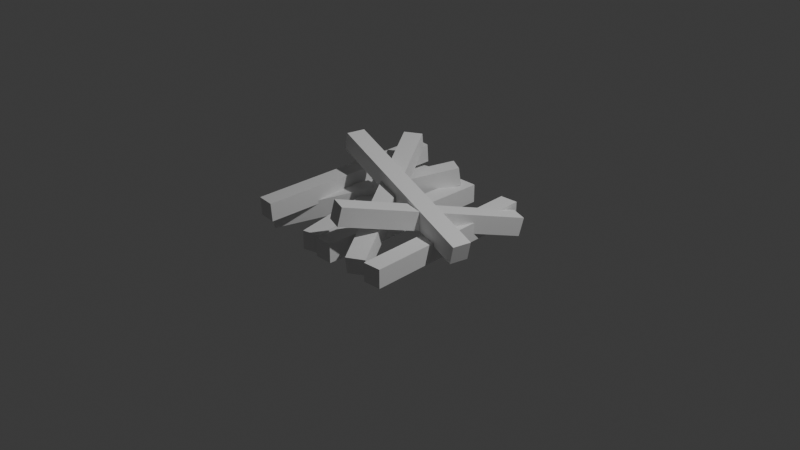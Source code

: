 # Source: Fries.blend  (saved by Blender 4.3.32; exported with 4.5.12 LTS)
import bpy
from mathutils import Matrix  # noqa: F401  (used for matrix-valued properties, if any)

bpy.ops.wm.read_factory_settings(use_empty=True)
scene = bpy.context.scene
scene.name = 'Scene'

# ---- collections
col_collection = bpy.data.collections.new('Collection'); scene.collection.children.link(col_collection)

# ---- world
world_world = bpy.data.worlds.new('World'); scene.world = world_world
world_world.use_nodes = True; world_world.node_tree.nodes.clear()
_N = world_world.node_tree.nodes; _L = world_world.node_tree.links
n0 = _N.new('ShaderNodeOutputWorld'); n0.name = 'World Output'; n0.location = (300, 300)
n1 = _N.new('ShaderNodeBackground'); n1.name = 'Background'; n1.location = (10, 300)
n1.inputs[0].default_value = (0.05088, 0.05088, 0.05088, 1.0)
_L.new(n1.outputs[0], n0.inputs[0])
n0.is_active_output = True
world_world.color = (0.05088, 0.05088, 0.05088)
world_world.sun_shadow_jitter_overblur = 0.0

# ---- cameras
cam_camera = bpy.data.cameras.new('Camera')
cam_camera.clip_end = 100.0
cam_camera.ortho_scale = 7.314

# ---- lights
light_light = bpy.data.lights.new('Light', 'POINT')
light_light.energy = 1000.0
light_light.shadow_soft_size = 0.1

# ---- meshes
me_cube_001 = bpy.data.meshes.new('Cube.001')
me_cube_001.from_pydata([(-1.0, -1.0, -1.0), (-1.0, -1.0, 1.0), (-1.0, 1.0, -1.0), (-1.0, 1.0, 1.0), (1.0, -1.0, -1.0), (1.0, -1.0, 1.0), (1.0, 1.0, -1.0), (1.0, 1.0, 1.0)], [], [(0, 1, 3, 2), (2, 3, 7, 6), (6, 7, 5, 4), (4, 5, 1, 0), (2, 6, 4, 0), (7, 3, 1, 5)])
_uv = me_cube_001.uv_layers.new(name='UVMap')
_uv.uv.foreach_set('vector', [0.375, 0.0, 0.625, 0.0, 0.625, 0.25, 0.375, 0.25, 0.375, 0.25, 0.625, 0.25, 0.625, 0.5, 0.375, 0.5, 0.375, 0.5, 0.625, 0.5, 0.625, 0.75, 0.375, 0.75, 0.375, 0.75, 0.625, 0.75, 0.625, 1.0, 0.375, 1.0, 0.125, 0.5, 0.375, 0.5, 0.375, 0.75, 0.125, 0.75, 0.625, 0.5, 0.875, 0.5, 0.875, 0.75, 0.625, 0.75])
me_cube_001.update()
me_cube_002 = bpy.data.meshes.new('Cube.002')
me_cube_002.from_pydata([(-1.0, -1.0, -1.0), (-1.0, -1.0, 1.0), (-1.0, 1.0, -1.0), (-1.0, 1.0, 1.0), (1.0, -1.0, -1.0), (1.0, -1.0, 1.0), (1.0, 1.0, -1.0), (1.0, 1.0, 1.0)], [], [(0, 1, 3, 2), (2, 3, 7, 6), (6, 7, 5, 4), (4, 5, 1, 0), (2, 6, 4, 0), (7, 3, 1, 5)])
_uv = me_cube_002.uv_layers.new(name='UVMap')
_uv.uv.foreach_set('vector', [0.375, 0.0, 0.625, 0.0, 0.625, 0.25, 0.375, 0.25, 0.375, 0.25, 0.625, 0.25, 0.625, 0.5, 0.375, 0.5, 0.375, 0.5, 0.625, 0.5, 0.625, 0.75, 0.375, 0.75, 0.375, 0.75, 0.625, 0.75, 0.625, 1.0, 0.375, 1.0, 0.125, 0.5, 0.375, 0.5, 0.375, 0.75, 0.125, 0.75, 0.625, 0.5, 0.875, 0.5, 0.875, 0.75, 0.625, 0.75])
me_cube_002.update()
me_cube_003 = bpy.data.meshes.new('Cube.003')
me_cube_003.from_pydata([(-1.0, -1.0, -1.0), (-1.0, -1.0, 1.0), (-1.0, 1.0, -1.0), (-1.0, 1.0, 1.0), (1.0, -1.0, -1.0), (1.0, -1.0, 1.0), (1.0, 1.0, -1.0), (1.0, 1.0, 1.0)], [], [(0, 1, 3, 2), (2, 3, 7, 6), (6, 7, 5, 4), (4, 5, 1, 0), (2, 6, 4, 0), (7, 3, 1, 5)])
_uv = me_cube_003.uv_layers.new(name='UVMap')
_uv.uv.foreach_set('vector', [0.375, 0.0, 0.625, 0.0, 0.625, 0.25, 0.375, 0.25, 0.375, 0.25, 0.625, 0.25, 0.625, 0.5, 0.375, 0.5, 0.375, 0.5, 0.625, 0.5, 0.625, 0.75, 0.375, 0.75, 0.375, 0.75, 0.625, 0.75, 0.625, 1.0, 0.375, 1.0, 0.125, 0.5, 0.375, 0.5, 0.375, 0.75, 0.125, 0.75, 0.625, 0.5, 0.875, 0.5, 0.875, 0.75, 0.625, 0.75])
me_cube_003.update()
me_cube_004 = bpy.data.meshes.new('Cube.004')
me_cube_004.from_pydata([(-1.0, -1.0, -1.0), (-1.0, -1.0, 1.0), (-1.0, 1.0, -1.0), (-1.0, 1.0, 1.0), (1.0, -1.0, -1.0), (1.0, -1.0, 1.0), (1.0, 1.0, -1.0), (1.0, 1.0, 1.0)], [], [(0, 1, 3, 2), (2, 3, 7, 6), (6, 7, 5, 4), (4, 5, 1, 0), (2, 6, 4, 0), (7, 3, 1, 5)])
_uv = me_cube_004.uv_layers.new(name='UVMap')
_uv.uv.foreach_set('vector', [0.375, 0.0, 0.625, 0.0, 0.625, 0.25, 0.375, 0.25, 0.375, 0.25, 0.625, 0.25, 0.625, 0.5, 0.375, 0.5, 0.375, 0.5, 0.625, 0.5, 0.625, 0.75, 0.375, 0.75, 0.375, 0.75, 0.625, 0.75, 0.625, 1.0, 0.375, 1.0, 0.125, 0.5, 0.375, 0.5, 0.375, 0.75, 0.125, 0.75, 0.625, 0.5, 0.875, 0.5, 0.875, 0.75, 0.625, 0.75])
me_cube_004.update()
me_cube_005 = bpy.data.meshes.new('Cube.005')
me_cube_005.from_pydata([(-1.0, -1.0, -1.0), (-1.0, -1.0, 1.0), (-1.0, 1.0, -1.0), (-1.0, 1.0, 1.0), (1.0, -1.0, -1.0), (1.0, -1.0, 1.0), (1.0, 1.0, -1.0), (1.0, 1.0, 1.0)], [], [(0, 1, 3, 2), (2, 3, 7, 6), (6, 7, 5, 4), (4, 5, 1, 0), (2, 6, 4, 0), (7, 3, 1, 5)])
_uv = me_cube_005.uv_layers.new(name='UVMap')
_uv.uv.foreach_set('vector', [0.375, 0.0, 0.625, 0.0, 0.625, 0.25, 0.375, 0.25, 0.375, 0.25, 0.625, 0.25, 0.625, 0.5, 0.375, 0.5, 0.375, 0.5, 0.625, 0.5, 0.625, 0.75, 0.375, 0.75, 0.375, 0.75, 0.625, 0.75, 0.625, 1.0, 0.375, 1.0, 0.125, 0.5, 0.375, 0.5, 0.375, 0.75, 0.125, 0.75, 0.625, 0.5, 0.875, 0.5, 0.875, 0.75, 0.625, 0.75])
me_cube_005.update()
me_cube_006 = bpy.data.meshes.new('Cube.006')
me_cube_006.from_pydata([(-1.0, -1.0, -1.0), (-1.0, -1.0, 1.0), (-1.0, 1.0, -1.0), (-1.0, 1.0, 1.0), (1.0, -1.0, -1.0), (1.0, -1.0, 1.0), (1.0, 1.0, -1.0), (1.0, 1.0, 1.0)], [], [(0, 1, 3, 2), (2, 3, 7, 6), (6, 7, 5, 4), (4, 5, 1, 0), (2, 6, 4, 0), (7, 3, 1, 5)])
_uv = me_cube_006.uv_layers.new(name='UVMap')
_uv.uv.foreach_set('vector', [0.375, 0.0, 0.625, 0.0, 0.625, 0.25, 0.375, 0.25, 0.375, 0.25, 0.625, 0.25, 0.625, 0.5, 0.375, 0.5, 0.375, 0.5, 0.625, 0.5, 0.625, 0.75, 0.375, 0.75, 0.375, 0.75, 0.625, 0.75, 0.625, 1.0, 0.375, 1.0, 0.125, 0.5, 0.375, 0.5, 0.375, 0.75, 0.125, 0.75, 0.625, 0.5, 0.875, 0.5, 0.875, 0.75, 0.625, 0.75])
me_cube_006.update()
me_cube_007 = bpy.data.meshes.new('Cube.007')
me_cube_007.from_pydata([(-1.0, -1.0, -1.0), (-1.0, -1.0, 1.0), (-1.0, 1.0, -1.0), (-1.0, 1.0, 1.0), (1.0, -1.0, -1.0), (1.0, -1.0, 1.0), (1.0, 1.0, -1.0), (1.0, 1.0, 1.0)], [], [(0, 1, 3, 2), (2, 3, 7, 6), (6, 7, 5, 4), (4, 5, 1, 0), (2, 6, 4, 0), (7, 3, 1, 5)])
_uv = me_cube_007.uv_layers.new(name='UVMap')
_uv.uv.foreach_set('vector', [0.375, 0.0, 0.625, 0.0, 0.625, 0.25, 0.375, 0.25, 0.375, 0.25, 0.625, 0.25, 0.625, 0.5, 0.375, 0.5, 0.375, 0.5, 0.625, 0.5, 0.625, 0.75, 0.375, 0.75, 0.375, 0.75, 0.625, 0.75, 0.625, 1.0, 0.375, 1.0, 0.125, 0.5, 0.375, 0.5, 0.375, 0.75, 0.125, 0.75, 0.625, 0.5, 0.875, 0.5, 0.875, 0.75, 0.625, 0.75])
me_cube_007.update()
me_cube_008 = bpy.data.meshes.new('Cube.008')
me_cube_008.from_pydata([(-1.0, -1.0, -1.0), (-1.0, -1.0, 1.0), (-1.0, 1.0, -1.0), (-1.0, 1.0, 1.0), (1.0, -1.0, -1.0), (1.0, -1.0, 1.0), (1.0, 1.0, -1.0), (1.0, 1.0, 1.0)], [], [(0, 1, 3, 2), (2, 3, 7, 6), (6, 7, 5, 4), (4, 5, 1, 0), (2, 6, 4, 0), (7, 3, 1, 5)])
_uv = me_cube_008.uv_layers.new(name='UVMap')
_uv.uv.foreach_set('vector', [0.375, 0.0, 0.625, 0.0, 0.625, 0.25, 0.375, 0.25, 0.375, 0.25, 0.625, 0.25, 0.625, 0.5, 0.375, 0.5, 0.375, 0.5, 0.625, 0.5, 0.625, 0.75, 0.375, 0.75, 0.375, 0.75, 0.625, 0.75, 0.625, 1.0, 0.375, 1.0, 0.125, 0.5, 0.375, 0.5, 0.375, 0.75, 0.125, 0.75, 0.625, 0.5, 0.875, 0.5, 0.875, 0.75, 0.625, 0.75])
me_cube_008.update()

# ---- objects
ob_light = bpy.data.objects.new('Light', light_light)
ob_camera = bpy.data.objects.new('Camera', cam_camera)
ob_cube = bpy.data.objects.new('Cube', me_cube_001)
ob_cube_001 = bpy.data.objects.new('Cube.001', me_cube_002)
ob_cube_002 = bpy.data.objects.new('Cube.002', me_cube_003)
ob_cube_003 = bpy.data.objects.new('Cube.003', me_cube_004)
ob_cube_004 = bpy.data.objects.new('Cube.004', me_cube_005)
ob_cube_005 = bpy.data.objects.new('Cube.005', me_cube_006)
ob_cube_006 = bpy.data.objects.new('Cube.006', me_cube_007)
ob_cube_007 = bpy.data.objects.new('Cube.007', me_cube_008)

# ---- transforms, parenting, visibility, modifiers, constraints
ob_light.location = (4.076, 1.005, 5.904)
ob_light.rotation_euler = (0.6503, 0.05522, 1.866)
ob_light.lock_rotations_4d = False
ob_light.empty_display_type = 'ARROWS'
ob_light.color = (0.0, 0.0, 0.0, 0.0)
ob_light.lineart.crease_threshold = 0.0
ob_camera.location = (7.359, -6.926, 4.958)
ob_camera.rotation_euler = (1.109, 0.0, 0.8149)
ob_camera.lock_rotations_4d = False
ob_camera.empty_display_type = 'ARROWS'
ob_camera.color = (0.0, 0.0, 0.0, 0.0)
ob_camera.display_type = 'WIRE'
ob_camera.lineart.crease_threshold = 0.0
ob_cube.location = (0.0, 0.0, 0.0)
ob_cube.scale = (0.1, 1.0, 0.1)
ob_cube_001.location = (-0.5629, 0.052, 0.07154)
ob_cube_001.rotation_euler = (0.1396, 0.0, -0.5236)
ob_cube_001.scale = (0.1, 1.0, 0.1)
ob_cube_002.location = (-0.03, -0.14, 0.25)
ob_cube_002.rotation_euler = (-0.2618, 0.0, -2.618)
ob_cube_002.scale = (0.1, 1.0, 0.1)
ob_cube_003.location = (0.64, 0.0, 0.0)
ob_cube_003.rotation_euler = (0.0, 0.0, 0.05236)
ob_cube_003.scale = (0.1, 1.0, 0.1)
ob_cube_004.location = (0.48, -0.04, 0.19)
ob_cube_004.rotation_euler = (-0.2443, 0.0, -0.3491)
ob_cube_004.scale = (0.1, 1.0, 0.1)
ob_cube_005.location = (-0.43, 0.0, 0.0)
ob_cube_005.rotation_euler = (0.0, 0.0, 0.2269)
ob_cube_005.scale = (0.1, 1.0, 0.1)
ob_cube_006.location = (0.12, -0.04, 0.34)
ob_cube_006.rotation_euler = (-0.2443, 0.0, -1.763)
ob_cube_006.scale = (0.1, 1.0, 0.1)
ob_cube_007.location = (-0.79, 0.0, 0.19)
ob_cube_007.rotation_euler = (0.06981, 0.0, -0.1047)
ob_cube_007.scale = (0.1, 1.0, 0.1)

# ---- collection membership
col_collection.objects.link(ob_light)
col_collection.objects.link(ob_camera)
col_collection.objects.link(ob_cube)
col_collection.objects.link(ob_cube_001)
col_collection.objects.link(ob_cube_002)
col_collection.objects.link(ob_cube_003)
col_collection.objects.link(ob_cube_004)
col_collection.objects.link(ob_cube_005)
col_collection.objects.link(ob_cube_006)
col_collection.objects.link(ob_cube_007)

# ---- scene / render settings (as saved in the file)
scene.camera = ob_camera
scene.frame_start = 1; scene.frame_end = 250; scene.frame_set(1)
scene.render.engine = 'BLENDER_EEVEE_NEXT'
bpy.context.view_layer.update()
